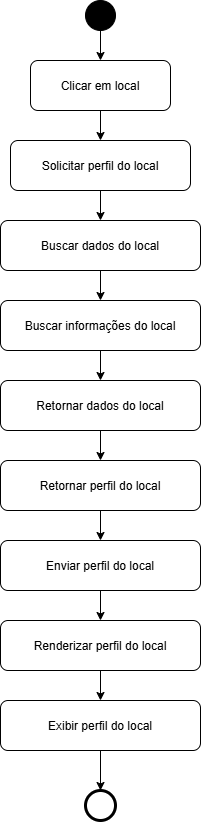

The diagram above was exported from draw.io. Its source (the exported page's mxGraphModel, read from the mxfile embedded in the PNG):
<mxGraphModel dx="759" dy="788" grid="1" gridSize="10" guides="1" tooltips="1" connect="1" arrows="1" fold="1" page="1" pageScale="1" pageWidth="827" pageHeight="1169" math="0" shadow="0">
  <root>
    <mxCell id="0" />
    <mxCell id="1" parent="0" />
    <mxCell id="2" parent="1" style="ellipse;fillColor=#000000;" value="" vertex="1">
      <mxGeometry height="30" width="30" x="345" y="50" as="geometry" />
    </mxCell>
    <mxCell id="3" parent="1" style="rounded=1;" value="Clicar em local" vertex="1">
      <mxGeometry height="50" width="140" x="290" y="110" as="geometry" />
    </mxCell>
    <mxCell id="4" parent="1" style="rounded=1;" value="Solicitar perfil do local" vertex="1">
      <mxGeometry height="50" width="180" x="270" y="190" as="geometry" />
    </mxCell>
    <mxCell id="5" parent="1" style="rounded=1;" value="Buscar dados do local" vertex="1">
      <mxGeometry height="50" width="200" x="260" y="270" as="geometry" />
    </mxCell>
    <mxCell id="9" parent="1" style="rounded=1;" value="Retornar dados do local" vertex="1">
      <mxGeometry height="50" width="200" x="260" y="430" as="geometry" />
    </mxCell>
    <mxCell id="10" parent="1" style="rounded=1;" value="Retornar perfil do local" vertex="1">
      <mxGeometry height="50" width="200" x="260" y="510" as="geometry" />
    </mxCell>
    <mxCell id="11" parent="1" style="rounded=1;" value="Enviar perfil do local" vertex="1">
      <mxGeometry height="50" width="200" x="260" y="590" as="geometry" />
    </mxCell>
    <mxCell id="12" parent="1" style="ellipse;strokeWidth=3;" value="" vertex="1">
      <mxGeometry height="30" width="30" x="345" y="840" as="geometry" />
    </mxCell>
    <mxCell id="e1" edge="1" parent="1" source="2" target="3">
      <mxGeometry relative="1" as="geometry" />
    </mxCell>
    <mxCell id="e2" edge="1" parent="1" source="3" target="4">
      <mxGeometry relative="1" as="geometry" />
    </mxCell>
    <mxCell id="e3" edge="1" parent="1" source="4" target="5">
      <mxGeometry relative="1" as="geometry" />
    </mxCell>
    <mxCell id="e4" edge="1" parent="1" source="5">
      <mxGeometry relative="1" as="geometry">
        <mxPoint x="360" y="350" as="targetPoint" />
      </mxGeometry>
    </mxCell>
    <mxCell id="e7" edge="1" parent="1" target="9">
      <mxGeometry relative="1" as="geometry">
        <mxPoint x="360" y="400" as="sourcePoint" />
      </mxGeometry>
    </mxCell>
    <mxCell id="e10" edge="1" parent="1" source="9" target="10">
      <mxGeometry relative="1" as="geometry" />
    </mxCell>
    <mxCell id="e11" edge="1" parent="1" source="10" target="11">
      <mxGeometry relative="1" as="geometry" />
    </mxCell>
    <mxCell id="e12" edge="1" parent="1" source="_PT1bDYaNdtXH4K1oU5a-14" style="exitX=0.5;exitY=1;exitDx=0;exitDy=0;" target="12">
      <mxGeometry relative="1" as="geometry">
        <mxPoint x="360" y="760" as="sourcePoint" />
      </mxGeometry>
    </mxCell>
    <mxCell id="_PT1bDYaNdtXH4K1oU5a-12" parent="1" style="rounded=1;" value="Buscar informações do local" vertex="1">
      <mxGeometry height="50" width="200" x="260" y="350" as="geometry" />
    </mxCell>
    <mxCell id="_PT1bDYaNdtXH4K1oU5a-13" parent="1" style="rounded=1;" value=" Renderizar perfil do local" vertex="1">
      <mxGeometry height="50" width="200" x="260" y="670" as="geometry" />
    </mxCell>
    <mxCell id="_PT1bDYaNdtXH4K1oU5a-14" parent="1" style="rounded=1;" value="Exibir perfil do local" vertex="1">
      <mxGeometry height="50" width="200" x="260" y="750" as="geometry" />
    </mxCell>
    <mxCell id="_PT1bDYaNdtXH4K1oU5a-15" edge="1" parent="1" source="_PT1bDYaNdtXH4K1oU5a-13" target="_PT1bDYaNdtXH4K1oU5a-14">
      <mxGeometry relative="1" as="geometry" />
    </mxCell>
    <mxCell id="_PT1bDYaNdtXH4K1oU5a-16" edge="1" parent="1" source="11" style="exitX=0.5;exitY=1;exitDx=0;exitDy=0;entryX=0.5;entryY=0;entryDx=0;entryDy=0;" target="_PT1bDYaNdtXH4K1oU5a-13">
      <mxGeometry relative="1" as="geometry">
        <mxPoint x="560" y="630" as="sourcePoint" />
        <mxPoint x="560" y="660" as="targetPoint" />
      </mxGeometry>
    </mxCell>
  </root>
</mxGraphModel>